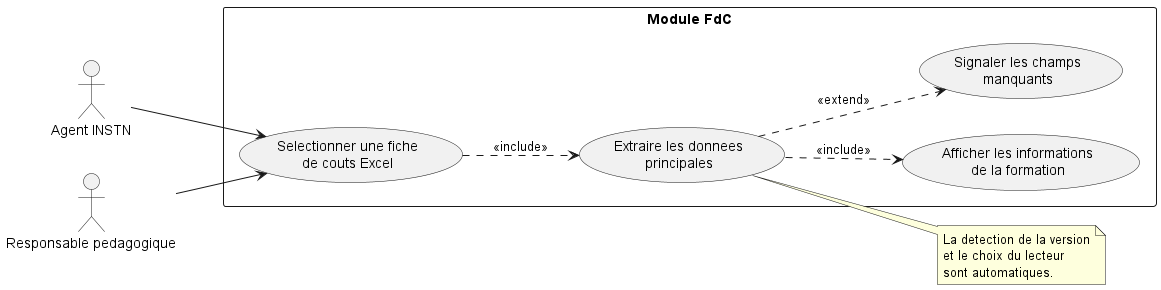

The diagram above was rendered by PlantUML. Its source (embedded in the PNG):
@startuml
left to right direction

actor "Agent INSTN" as Agent
actor "Responsable pedagogique" as Responsable

rectangle "Module FdC" {
  usecase "Selectionner une fiche\nde couts Excel" as UC_SELECT
  usecase "Extraire les donnees\nprincipales" as UC_EXTRACT
  usecase "Afficher les informations\nde la formation" as UC_DISPLAY
  usecase "Signaler les champs\nmanquants" as UC_ERROR
}

Agent --> UC_SELECT
Responsable --> UC_SELECT

UC_SELECT ..> UC_EXTRACT : <<include>>
UC_EXTRACT ..> UC_DISPLAY : <<include>>
UC_EXTRACT ..> UC_ERROR : <<extend>>

note right of UC_EXTRACT
  La detection de la version
  et le choix du lecteur
  sont automatiques.
end note

@enduml